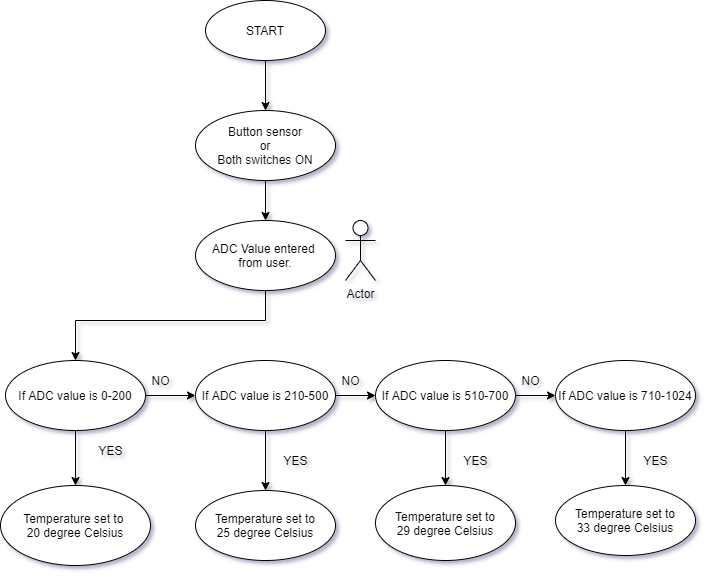

The diagram above was exported from draw.io. Its source (the exported page's mxGraphModel, read from the mxfile embedded in the PNG):
<mxGraphModel dx="868" dy="492" grid="1" gridSize="10" guides="1" tooltips="1" connect="1" arrows="1" fold="1" page="1" pageScale="1" pageWidth="850" pageHeight="1100" math="0" shadow="0">
  <root>
    <mxCell id="0" />
    <mxCell id="1" parent="0" />
    <mxCell id="MOqwB7gqWy83yVnbI2Ta-3" value="" style="edgeStyle=orthogonalEdgeStyle;rounded=0;orthogonalLoop=1;jettySize=auto;html=1;" edge="1" parent="1" source="MOqwB7gqWy83yVnbI2Ta-1" target="MOqwB7gqWy83yVnbI2Ta-2">
      <mxGeometry relative="1" as="geometry" />
    </mxCell>
    <mxCell id="MOqwB7gqWy83yVnbI2Ta-1" value="START" style="ellipse;whiteSpace=wrap;html=1;" vertex="1" parent="1">
      <mxGeometry x="350" y="130" width="120" height="60" as="geometry" />
    </mxCell>
    <mxCell id="MOqwB7gqWy83yVnbI2Ta-5" value="" style="edgeStyle=orthogonalEdgeStyle;rounded=0;orthogonalLoop=1;jettySize=auto;html=1;" edge="1" parent="1" source="MOqwB7gqWy83yVnbI2Ta-2" target="MOqwB7gqWy83yVnbI2Ta-4">
      <mxGeometry relative="1" as="geometry" />
    </mxCell>
    <mxCell id="MOqwB7gqWy83yVnbI2Ta-2" value="Button sensor&lt;br&gt;or&lt;br&gt;Both switches ON" style="ellipse;whiteSpace=wrap;html=1;" vertex="1" parent="1">
      <mxGeometry x="340" y="240" width="140" height="70" as="geometry" />
    </mxCell>
    <mxCell id="MOqwB7gqWy83yVnbI2Ta-8" style="edgeStyle=orthogonalEdgeStyle;rounded=0;orthogonalLoop=1;jettySize=auto;html=1;" edge="1" parent="1" source="MOqwB7gqWy83yVnbI2Ta-4" target="MOqwB7gqWy83yVnbI2Ta-6">
      <mxGeometry relative="1" as="geometry">
        <Array as="points">
          <mxPoint x="410" y="450" />
          <mxPoint x="220" y="450" />
        </Array>
      </mxGeometry>
    </mxCell>
    <mxCell id="MOqwB7gqWy83yVnbI2Ta-4" value="ADC Value entered&amp;nbsp;&lt;br&gt;from user." style="ellipse;whiteSpace=wrap;html=1;" vertex="1" parent="1">
      <mxGeometry x="340" y="350" width="140" height="70" as="geometry" />
    </mxCell>
    <mxCell id="MOqwB7gqWy83yVnbI2Ta-11" value="" style="edgeStyle=orthogonalEdgeStyle;rounded=0;orthogonalLoop=1;jettySize=auto;html=1;" edge="1" parent="1" source="MOqwB7gqWy83yVnbI2Ta-6" target="MOqwB7gqWy83yVnbI2Ta-10">
      <mxGeometry relative="1" as="geometry" />
    </mxCell>
    <mxCell id="MOqwB7gqWy83yVnbI2Ta-13" style="edgeStyle=orthogonalEdgeStyle;rounded=0;orthogonalLoop=1;jettySize=auto;html=1;entryX=0.5;entryY=0;entryDx=0;entryDy=0;" edge="1" parent="1" source="MOqwB7gqWy83yVnbI2Ta-6" target="MOqwB7gqWy83yVnbI2Ta-9">
      <mxGeometry relative="1" as="geometry" />
    </mxCell>
    <mxCell id="MOqwB7gqWy83yVnbI2Ta-6" value="If ADC value is 0-200" style="ellipse;whiteSpace=wrap;html=1;" vertex="1" parent="1">
      <mxGeometry x="150" y="490" width="140" height="70" as="geometry" />
    </mxCell>
    <mxCell id="MOqwB7gqWy83yVnbI2Ta-7" value="Actor" style="shape=umlActor;verticalLabelPosition=bottom;verticalAlign=top;html=1;" vertex="1" parent="1">
      <mxGeometry x="490" y="350" width="30" height="60" as="geometry" />
    </mxCell>
    <mxCell id="MOqwB7gqWy83yVnbI2Ta-9" value="Temperature set to &lt;br&gt;20 degree Celsius" style="ellipse;whiteSpace=wrap;html=1;" vertex="1" parent="1">
      <mxGeometry x="145" y="615" width="150" height="80" as="geometry" />
    </mxCell>
    <mxCell id="MOqwB7gqWy83yVnbI2Ta-24" value="" style="edgeStyle=orthogonalEdgeStyle;rounded=0;orthogonalLoop=1;jettySize=auto;html=1;" edge="1" parent="1" source="MOqwB7gqWy83yVnbI2Ta-10" target="MOqwB7gqWy83yVnbI2Ta-21">
      <mxGeometry relative="1" as="geometry" />
    </mxCell>
    <mxCell id="MOqwB7gqWy83yVnbI2Ta-26" value="" style="edgeStyle=orthogonalEdgeStyle;rounded=0;orthogonalLoop=1;jettySize=auto;html=1;" edge="1" parent="1" source="MOqwB7gqWy83yVnbI2Ta-10" target="MOqwB7gqWy83yVnbI2Ta-20">
      <mxGeometry relative="1" as="geometry" />
    </mxCell>
    <mxCell id="MOqwB7gqWy83yVnbI2Ta-10" value="If ADC value is 210-500" style="ellipse;whiteSpace=wrap;html=1;" vertex="1" parent="1">
      <mxGeometry x="340" y="490" width="140" height="70" as="geometry" />
    </mxCell>
    <mxCell id="MOqwB7gqWy83yVnbI2Ta-12" value="NO" style="text;html=1;align=center;verticalAlign=middle;resizable=0;points=[];autosize=1;strokeColor=none;fillColor=none;" vertex="1" parent="1">
      <mxGeometry x="290" y="500" width="30" height="20" as="geometry" />
    </mxCell>
    <mxCell id="MOqwB7gqWy83yVnbI2Ta-16" value="" style="verticalLabelPosition=bottom;verticalAlign=top;html=1;shape=mxgraph.flowchart.on-page_reference;" vertex="1" parent="1">
      <mxGeometry x="90" y="680" as="geometry" />
    </mxCell>
    <mxCell id="MOqwB7gqWy83yVnbI2Ta-20" value="Temperature set to&lt;br&gt;25 degree Celsius" style="ellipse;whiteSpace=wrap;html=1;" vertex="1" parent="1">
      <mxGeometry x="340" y="620" width="140" height="70" as="geometry" />
    </mxCell>
    <mxCell id="MOqwB7gqWy83yVnbI2Ta-25" value="" style="edgeStyle=orthogonalEdgeStyle;rounded=0;orthogonalLoop=1;jettySize=auto;html=1;" edge="1" parent="1" source="MOqwB7gqWy83yVnbI2Ta-21" target="MOqwB7gqWy83yVnbI2Ta-23">
      <mxGeometry relative="1" as="geometry" />
    </mxCell>
    <mxCell id="MOqwB7gqWy83yVnbI2Ta-27" value="" style="edgeStyle=orthogonalEdgeStyle;rounded=0;orthogonalLoop=1;jettySize=auto;html=1;" edge="1" parent="1" source="MOqwB7gqWy83yVnbI2Ta-21" target="MOqwB7gqWy83yVnbI2Ta-22">
      <mxGeometry relative="1" as="geometry" />
    </mxCell>
    <mxCell id="MOqwB7gqWy83yVnbI2Ta-21" value="If ADC value is 510-700" style="ellipse;whiteSpace=wrap;html=1;" vertex="1" parent="1">
      <mxGeometry x="520" y="490" width="140" height="70" as="geometry" />
    </mxCell>
    <mxCell id="MOqwB7gqWy83yVnbI2Ta-22" value="Temperature set to&lt;br&gt;29 degree Celsius" style="ellipse;whiteSpace=wrap;html=1;" vertex="1" parent="1">
      <mxGeometry x="520" y="615" width="140" height="75" as="geometry" />
    </mxCell>
    <mxCell id="MOqwB7gqWy83yVnbI2Ta-29" value="" style="edgeStyle=orthogonalEdgeStyle;rounded=0;orthogonalLoop=1;jettySize=auto;html=1;" edge="1" parent="1" source="MOqwB7gqWy83yVnbI2Ta-23" target="MOqwB7gqWy83yVnbI2Ta-28">
      <mxGeometry relative="1" as="geometry" />
    </mxCell>
    <mxCell id="MOqwB7gqWy83yVnbI2Ta-23" value="If ADC value is 710-1024" style="ellipse;whiteSpace=wrap;html=1;" vertex="1" parent="1">
      <mxGeometry x="700" y="490" width="140" height="70" as="geometry" />
    </mxCell>
    <mxCell id="MOqwB7gqWy83yVnbI2Ta-28" value="Temperature set to&lt;br&gt;33 degree Celsius" style="ellipse;whiteSpace=wrap;html=1;" vertex="1" parent="1">
      <mxGeometry x="700" y="615" width="140" height="70" as="geometry" />
    </mxCell>
    <mxCell id="MOqwB7gqWy83yVnbI2Ta-30" value="NO" style="text;html=1;align=center;verticalAlign=middle;resizable=0;points=[];autosize=1;strokeColor=none;fillColor=none;" vertex="1" parent="1">
      <mxGeometry x="480" y="500" width="30" height="20" as="geometry" />
    </mxCell>
    <mxCell id="MOqwB7gqWy83yVnbI2Ta-31" value="NO" style="text;html=1;align=center;verticalAlign=middle;resizable=0;points=[];autosize=1;strokeColor=none;fillColor=none;" vertex="1" parent="1">
      <mxGeometry x="660" y="500" width="30" height="20" as="geometry" />
    </mxCell>
    <mxCell id="MOqwB7gqWy83yVnbI2Ta-32" value="YES" style="text;html=1;align=center;verticalAlign=middle;resizable=0;points=[];autosize=1;strokeColor=none;fillColor=none;" vertex="1" parent="1">
      <mxGeometry x="235" y="570" width="40" height="20" as="geometry" />
    </mxCell>
    <mxCell id="MOqwB7gqWy83yVnbI2Ta-33" value="YES" style="text;html=1;align=center;verticalAlign=middle;resizable=0;points=[];autosize=1;strokeColor=none;fillColor=none;" vertex="1" parent="1">
      <mxGeometry x="420" y="580" width="40" height="20" as="geometry" />
    </mxCell>
    <mxCell id="MOqwB7gqWy83yVnbI2Ta-34" value="YES" style="text;html=1;align=center;verticalAlign=middle;resizable=0;points=[];autosize=1;strokeColor=none;fillColor=none;" vertex="1" parent="1">
      <mxGeometry x="600" y="580" width="40" height="20" as="geometry" />
    </mxCell>
    <mxCell id="MOqwB7gqWy83yVnbI2Ta-35" value="YES" style="text;html=1;align=center;verticalAlign=middle;resizable=0;points=[];autosize=1;strokeColor=none;fillColor=none;" vertex="1" parent="1">
      <mxGeometry x="780" y="580" width="40" height="20" as="geometry" />
    </mxCell>
  </root>
</mxGraphModel>